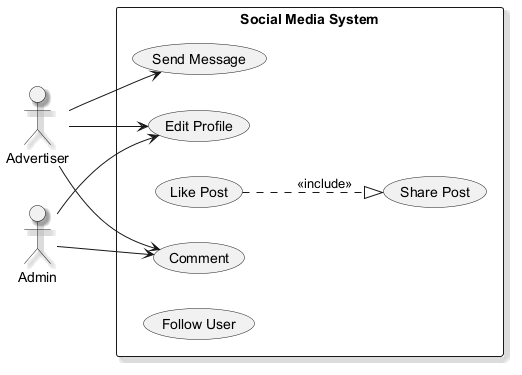

The diagram above was rendered by PlantUML. Its source (embedded in the PNG):
@startuml
skinparam shadowing true
left to right direction
actor "Advertiser" as Advertiser
actor "Admin" as Admin
rectangle "Social Media System" {
  usecase "Edit Profile" as UC_EditProfile
  usecase "Share Post" as UC_SharePost
  usecase "Comment" as UC_Comment
  usecase "Like Post" as UC_LikePost
  usecase "Send Message" as UC_SendMessage
  usecase "Follow User" as UC_FollowUser
}
Advertiser --> UC_Comment
Advertiser --> UC_SendMessage
Advertiser --> UC_EditProfile
Admin --> UC_Comment
Admin --> UC_EditProfile
UC_LikePost ..|> UC_SharePost : <<include>>
@enduml